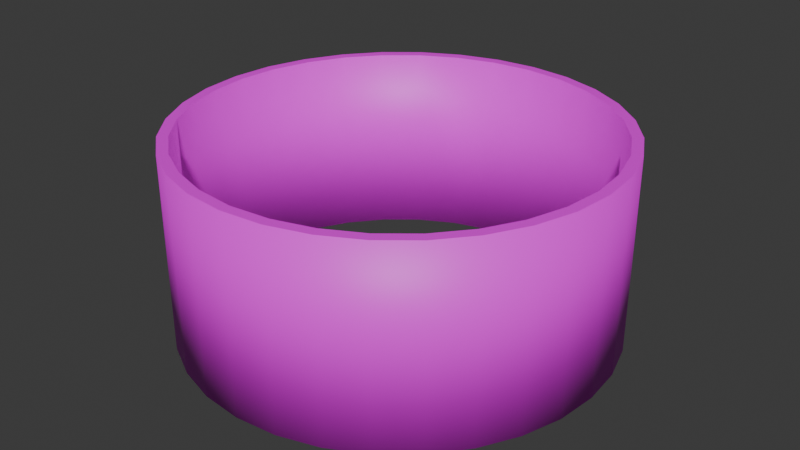 # Source: CylinderIceWall.blend  (saved by Blender 4.3.32; exported with 4.5.12 LTS)
import bpy
from mathutils import Matrix  # noqa: F401  (used for matrix-valued properties, if any)

bpy.ops.wm.read_factory_settings(use_empty=True)
scene = bpy.context.scene
scene.name = 'Scene'

# ---- collections
col_collection = bpy.data.collections.new('Collection'); scene.collection.children.link(col_collection)

# ---- images (referenced by path relative to the original .blend; pixels are not part of the script)
import os
ASSET_DIR = os.environ.get("B2B_ASSET_DIR", "")  # directory of the original .blend (textures are referenced by path, not embedded)
HERE = os.path.dirname(os.path.abspath(__file__))  # packed textures are extracted next to this script under _unpacked/

def load_image(name, relpath, width, height, colorspace="sRGB"):
    """Load a texture the original file referenced (path relative to the .blend, or extracted next to this script)."""
    p = next((c for c in (os.path.join(HERE, relpath), os.path.join(ASSET_DIR, relpath)) if relpath and os.path.exists(c)), "")
    if p:
        img = bpy.data.images.load(p, check_existing=True)
        img.name = name
    else:  # same state as the original file: an image datablock whose file is absent (Cycles renders it pink)
        img = bpy.data.images.new(name, width, height)
        img.source = "FILE"
        img.filepath = "//" + (relpath or name)
    img.colorspace_settings.name = colorspace
    return img
img_icetexture_jpg = load_image('IceTexture.jpg', 'IceTexture.jpg', 1024, 1024, 'sRGB')

# ---- materials (node trees are filled in below, after node groups)
mat_icewall = bpy.data.materials.new('IceWall')

# ---- material node trees
mat_icewall.use_nodes = True; mat_icewall.node_tree.nodes.clear()
_N = mat_icewall.node_tree.nodes; _L = mat_icewall.node_tree.links
n0 = _N.new('ShaderNodeBsdfPrincipled'); n0.name = 'Principled BSDF'; n0.location = (10, 300)
n1 = _N.new('ShaderNodeOutputMaterial'); n1.name = 'Material Output'; n1.location = (300, 300)
n2 = _N.new('ShaderNodeTexImage'); n2.name = 'Image Texture'; n2.location = (-280, 260)
n2.image = img_icetexture_jpg
_L.new(n0.outputs[0], n1.inputs[0])
_L.new(n2.outputs[0], n0.inputs[0])
n1.is_active_output = True

# ---- world
world_world = bpy.data.worlds.new('World'); scene.world = world_world
world_world.use_nodes = True; world_world.node_tree.nodes.clear()
_N = world_world.node_tree.nodes; _L = world_world.node_tree.links
n0 = _N.new('ShaderNodeOutputWorld'); n0.name = 'World Output'; n0.location = (300, 300)
n1 = _N.new('ShaderNodeBackground'); n1.name = 'Background'; n1.location = (10, 300)
n1.inputs[0].default_value = (0.05088, 0.05088, 0.05088, 1.0)
_L.new(n1.outputs[0], n0.inputs[0])
n0.is_active_output = True
world_world.color = (0.05088, 0.05088, 0.05088)
world_world.sun_shadow_jitter_overblur = 0.0

# ---- meshes
me_cylinder_011 = bpy.data.meshes.new('Cylinder.011')
me_cylinder_011.from_pydata([(0.0, 13.95, -12.56), (0.0, 13.95, 0.05518), (2.722, 13.69, -12.56), (2.722, 13.69, 0.05518), (5.34, 12.89, -12.56), (5.34, 12.89, 0.05518), (7.752, 11.6, -12.56), (7.752, 11.6, 0.05518), (9.867, 9.867, -12.56), (9.867, 9.867, 0.05518), (11.6, 7.752, -12.56), (11.6, 7.752, 0.05518), (12.89, 5.34, -12.56), (12.89, 5.34, 0.05518), (13.69, 2.722, -12.56), (13.69, 2.722, 0.05518), (13.95, -4.768e-07, -12.56), (13.95, -4.768e-07, 0.05518), (13.69, -2.722, -12.56), (13.69, -2.722, 0.05518), (12.89, -5.34, -12.56), (12.89, -5.34, 0.05518), (11.6, -7.752, -12.56), (11.6, -7.752, 0.05518), (9.867, -9.867, -12.56), (9.867, -9.867, 0.05518), (7.752, -11.6, -12.56), (7.752, -11.6, 0.05518), (5.34, -12.89, -12.56), (5.34, -12.89, 0.05518), (2.722, -13.69, -12.56), (2.722, -13.69, 0.05518), (0.0, -13.95, -12.56), (0.0, -13.95, 0.05518), (-2.722, -13.69, -12.56), (-2.722, -13.69, 0.05518), (-5.34, -12.89, -12.56), (-5.34, -12.89, 0.05518), (-7.752, -11.6, -12.56), (-7.752, -11.6, 0.05518), (-9.867, -9.867, -12.56), (-9.867, -9.867, 0.05518), (-11.6, -7.752, -12.56), (-11.6, -7.752, 0.05518), (-12.89, -5.34, -12.56), (-12.89, -5.34, 0.05518), (-13.69, -2.722, -12.56), (-13.69, -2.722, 0.05518), (-13.95, -4.768e-07, -12.56), (-13.95, -4.768e-07, 0.05518), (-13.69, 2.722, -12.56), (-13.69, 2.722, 0.05518), (-12.89, 5.34, -12.56), (-12.89, 5.34, 0.05518), (-11.6, 7.752, -12.56), (-11.6, 7.752, 0.05518), (-9.867, 9.867, -12.56), (-9.867, 9.867, 0.05518), (-7.752, 11.6, -12.56), (-7.752, 11.6, 0.05518), (-5.34, 12.89, -12.56), (-5.34, 12.89, 0.05518), (-2.722, 13.69, -12.56), (-2.722, 13.69, 0.05518), (-7.367, 11.03, 0.05518), (-5.074, 12.25, 0.05518), (-2.587, 13.0, 0.05518), (-13.0, -2.587, 0.05518), (-11.03, -7.367, 0.05518), (-12.25, -5.074, 0.05518), (2.587, -13.0, 0.05518), (7.367, -11.03, 0.05518), (5.074, -12.25, 0.05518), (11.03, 7.367, 0.05518), (13.0, 2.587, 0.05518), (12.25, 5.074, 0.05518), (-13.26, 1.192e-07, 0.05518), (-13.0, 2.587, 0.05518), (-11.03, 7.367, 0.05518), (-12.25, 5.074, 0.05518), (-9.376, 9.376, 0.05518), (-5.074, -12.25, 0.05518), (-7.367, -11.03, 0.05518), (-4.768e-07, 13.26, 0.05518), (2.587, 13.0, 0.05518), (-9.376, -9.376, 0.05518), (-4.768e-07, -13.26, 0.05518), (-2.587, -13.0, 0.05518), (7.367, 11.03, 0.05518), (5.074, 12.25, 0.05518), (11.03, -7.367, 0.05518), (9.376, 9.376, 0.05518), (13.0, -2.587, 0.05518), (13.26, 1.192e-07, 0.05518), (12.25, -5.074, 0.05518), (9.376, -9.376, 0.05518), (5.074, 12.25, -12.56), (9.376, 9.376, -12.56), (7.367, 11.03, -12.56), (9.376, -9.376, -12.56), (11.03, -7.367, -12.56), (12.25, -5.074, -12.56), (-9.376, -9.376, -12.56), (-7.367, -11.03, -12.56), (-5.074, -12.25, -12.56), (-12.25, 5.074, -12.56), (-9.376, 9.376, -12.56), (-11.03, 7.367, -12.56), (-2.587, 13.0, -12.56), (-4.768e-07, 13.26, -12.56), (5.074, -12.25, -12.56), (2.587, -13.0, -12.56), (2.587, 13.0, -12.56), (12.25, 5.074, -12.56), (11.03, 7.367, -12.56), (13.26, 1.192e-07, -12.56), (13.0, -2.587, -12.56), (13.0, 2.587, -12.56), (7.367, -11.03, -12.56), (-13.26, 1.192e-07, -12.56), (-13.0, -2.587, -12.56), (-13.0, 2.587, -12.56), (-11.03, -7.367, -12.56), (-12.25, -5.074, -12.56), (-5.074, 12.25, -12.56), (-7.367, 11.03, -12.56), (-4.768e-07, -13.26, -12.56), (-2.587, -13.0, -12.56)], [], [(0, 1, 3, 2), (2, 3, 5, 4), (4, 5, 7, 6), (6, 7, 9, 8), (8, 9, 11, 10), (10, 11, 13, 12), (12, 13, 15, 14), (14, 15, 17, 16), (16, 17, 19, 18), (18, 19, 21, 20), (20, 21, 23, 22), (22, 23, 25, 24), (24, 25, 27, 26), (26, 27, 29, 28), (28, 29, 31, 30), (30, 31, 33, 32), (32, 33, 35, 34), (34, 35, 37, 36), (36, 37, 39, 38), (38, 39, 41, 40), (40, 41, 43, 42), (42, 43, 45, 44), (44, 45, 47, 46), (46, 47, 49, 48), (48, 49, 51, 50), (50, 51, 53, 52), (52, 53, 55, 54), (54, 55, 57, 56), (56, 57, 59, 58), (58, 59, 61, 60), (60, 61, 63, 62), (62, 63, 1, 0), (65, 61, 59, 57, 55, 53, 51, 49, 47, 45, 43, 41, 39, 37, 35, 33, 31, 29, 72, 70, 86, 87, 81, 82, 85, 68, 69, 67, 76, 77, 79, 78, 80, 64), (29, 27, 25, 23, 21, 19, 17, 15, 13, 11, 9, 7, 5, 3, 1, 63, 61, 65, 66, 83, 84, 89, 88, 91, 73, 75, 74, 93, 92, 94, 90, 95, 71, 72), (30, 32, 34, 36, 38, 40, 42, 44, 46, 120, 123, 122, 102, 103, 104, 127, 126, 111), (120, 46, 48, 50, 52, 54, 56, 58, 60, 62, 0, 2, 4, 6, 8, 10, 12, 14, 16, 18, 20, 22, 24, 26, 28, 30, 111, 110, 118, 99, 100, 101, 116, 115, 117, 113, 114, 97, 98, 96, 112, 109, 108, 124, 125, 106, 107, 105, 121, 119), (112, 84, 83, 109), (96, 89, 84, 112), (98, 88, 89, 96), (97, 91, 88, 98), (73, 91, 97, 114), (75, 73, 114, 113), (74, 75, 113, 117), (93, 74, 117, 115), (92, 93, 115, 116), (94, 92, 116, 101), (90, 94, 101, 100), (95, 90, 100, 99), (71, 95, 99, 118), (72, 71, 118, 110), (70, 72, 110, 111), (86, 70, 111, 126), (87, 86, 126, 127), (81, 87, 127, 104), (82, 81, 104, 103), (85, 82, 103, 102), (122, 68, 85, 102), (123, 69, 68, 122), (120, 67, 69, 123), (119, 76, 67, 120), (121, 77, 76, 119), (105, 79, 77, 121), (107, 78, 79, 105), (106, 80, 78, 107), (125, 64, 80, 106), (124, 65, 64, 125), (108, 66, 65, 124), (109, 83, 66, 108)])
me_cylinder_011.polygons.foreach_set('use_smooth', [1, 1, 1, 1, 1, 1, 1, 1, 1, 1, 1, 1, 1, 1, 1, 1, 1, 1, 1, 1, 1, 1, 1, 1, 1, 1, 1, 1, 1, 1, 1, 1, 0, 0, 0, 0, 1, 1, 1, 1, 1, 1, 1, 1, 1, 1, 1, 1, 1, 1, 1, 1, 1, 1, 1, 1, 1, 1, 1, 1, 1, 1, 1, 1, 1, 1, 1, 1])
_uv = me_cylinder_011.uv_layers.new(name='UVMap')
_uv.uv.foreach_set('vector', [4.861, -0.001131, 4.861, 1.003, 4.589, 1.003, 4.589, -0.001131, 4.589, -0.001131, 4.589, 1.003, 4.316, 1.003, 4.316, -0.001131, 4.316, -0.001131, 4.316, 1.003, 4.044, 1.003, 4.044, -0.001131, 4.044, -0.001131, 4.044, 1.003, 3.771, 1.003, 3.771, -0.001131, 3.771, -0.001131, 3.771, 1.003, 3.498, 1.003, 3.498, -0.001131, 3.498, -0.001131, 3.498, 1.003, 3.226, 1.003, 3.226, -0.001131, 3.226, -0.001131, 3.226, 1.003, 2.953, 1.003, 2.953, -0.001131, 2.953, -0.001131, 2.953, 1.003, 2.681, 1.003, 2.681, -0.001131, 2.681, -0.001131, 2.681, 1.003, 2.408, 1.003, 2.408, -0.001131, 2.408, -0.001131, 2.408, 1.003, 2.135, 1.003, 2.135, -0.001131, 2.135, -0.001131, 2.135, 1.003, 1.863, 1.003, 1.863, -0.001131, 1.863, -0.001131, 1.863, 1.003, 1.59, 1.003, 1.59, -0.001131, 1.59, -0.001131, 1.59, 1.003, 1.318, 1.003, 1.318, -0.001131, 1.318, -0.001131, 1.318, 1.003, 1.045, 1.003, 1.045, -0.001131, 1.045, -0.001131, 1.045, 1.003, 0.7726, 1.003, 0.7726, -0.001131, 0.7726, -0.001131, 0.7726, 1.003, 0.5, 1.003, 0.5, -0.001131, 0.5, -0.001131, 0.5, 1.003, 0.2274, 1.003, 0.2274, -0.001131, 0.2274, -0.001131, 0.2274, 1.003, -0.04517, 1.003, -0.04517, -0.001131, -0.04517, -0.001131, -0.04517, 1.003, -0.3177, 1.003, -0.3177, -0.001131, -0.3177, -0.001131, -0.3177, 1.003, -0.5903, 1.003, -0.5903, -0.001131, -0.5903, -0.001131, -0.5903, 1.003, -0.8629, 1.003, -0.8629, -0.001131, -0.8629, -0.001131, -0.8629, 1.003, -1.135, 1.003, -1.135, -0.001131, -1.135, -0.001131, -1.135, 1.003, -1.408, 1.003, -1.408, -0.001131, -1.408, -0.001131, -1.408, 1.003, -1.681, 1.003, -1.681, -0.001131, -1.681, -0.001131, -1.681, 1.003, -1.953, 1.003, -1.953, -0.001131, -1.953, -0.001131, -1.953, 1.003, -2.226, 1.003, -2.226, -0.001131, -2.226, -0.001131, -2.226, 1.003, -2.498, 1.003, -2.498, -0.001131, -2.498, -0.001131, -2.498, 1.003, -2.771, 1.003, -2.771, -0.001131, -2.771, -0.001131, -2.771, 1.003, -3.044, 1.003, -3.044, -0.001131, -3.044, -0.001131, -3.044, 1.003, -3.316, 1.003, -3.316, -0.001131, -3.316, -0.001131, -3.316, 1.003, -3.589, 1.003, -3.589, -0.001131, -3.589, -0.001131, -3.589, 1.003, -3.861, 1.003, -3.861, -0.001131, -0.4406, 0.7389, -0.5093, 0.9047, -0.6318, 0.8392, -0.7392, 0.7511, -0.8273, 0.6437, -0.8928, 0.5212, -0.9331, 0.3882, -0.9467, 0.25, -0.9331, 0.1118, -0.8928, -0.02117, -0.8273, -0.1437, -0.7392, -0.2511, -0.6318, -0.3392, -0.5093, -0.4047, -0.3764, -0.445, -0.2381, -0.4586, -0.09988, -0.445, 0.03305, -0.4047, -0.03561, -0.2389, -0.1349, -0.269, -0.2381, -0.2792, -0.3414, -0.269, -0.4406, -0.2389, -0.5321, -0.19, -0.6123, -0.1242, -0.6781, -0.044, -0.727, 0.04749, -0.7571, 0.1468, -0.7673, 0.25, -0.7571, 0.3532, -0.727, 0.4525, -0.6781, 0.544, -0.6123, 0.6242, -0.5321, 0.69, 0.03305, -0.4047, 0.1556, -0.3392, 0.2629, -0.2511, 0.3511, -0.1437, 0.4165, -0.02117, 0.4569, 0.1118, 0.4705, 0.25, 0.4569, 0.3882, 0.4165, 0.5212, 0.3511, 0.6437, 0.2629, 0.7511, 0.1556, 0.8392, 0.03305, 0.9047, -0.09988, 0.945, -0.2381, 0.9586, -0.3764, 0.945, -0.5093, 0.9047, -0.4406, 0.7389, -0.3414, 0.769, -0.2381, 0.7792, -0.1349, 0.769, -0.03561, 0.7389, 0.05588, 0.69, 0.1361, 0.6242, 0.2019, 0.544, 0.2508, 0.4525, 0.2809, 0.3532, 0.2911, 0.25, 0.2809, 0.1468, 0.2508, 0.04749, 0.2019, -0.044, 0.1361, -0.1242, 0.05588, -0.19, -0.03561, -0.2389, 1.376, -0.445, 1.238, -0.4586, 1.1, -0.445, 0.967, -0.4047, 0.8444, -0.3392, 0.7371, -0.2511, 0.6489, -0.1437, 0.5835, -0.02117, 0.5431, 0.1118, 0.7191, 0.1468, 0.7492, 0.04749, 0.7981, -0.044, 0.8639, -0.1242, 0.9441, -0.19, 1.036, -0.2389, 1.135, -0.269, 1.238, -0.2792, 1.341, -0.269, 0.7191, 0.1468, 0.5431, 0.1118, 0.5295, 0.25, 0.5431, 0.3882, 0.5835, 0.5212, 0.6489, 0.6437, 0.7371, 0.7511, 0.8444, 0.8392, 0.967, 0.9047, 1.1, 0.945, 1.238, 0.9586, 1.376, 0.945, 1.509, 0.9047, 1.632, 0.8392, 1.739, 0.7511, 1.827, 0.6437, 1.893, 0.5212, 1.933, 0.3882, 1.947, 0.25, 1.933, 0.1118, 1.893, -0.02117, 1.827, -0.1437, 1.739, -0.2511, 1.632, -0.3392, 1.509, -0.4047, 1.376, -0.445, 1.341, -0.269, 1.441, -0.2389, 1.532, -0.19, 1.612, -0.1242, 1.678, -0.044, 1.727, 0.04749, 1.757, 0.1468, 1.767, 0.25, 1.757, 0.3532, 1.727, 0.4525, 1.678, 0.544, 1.612, 0.6242, 1.532, 0.69, 1.441, 0.7389, 1.341, 0.769, 1.238, 0.7792, 1.135, 0.769, 1.036, 0.7389, 0.9441, 0.69, 0.8639, 0.6242, 0.7981, 0.544, 0.7492, 0.4525, 0.7191, 0.3532, 0.7089, 0.25, 3.782, 0.001934, 3.782, 1.002, 4.001, 1.002, 4.001, 0.001934, 3.564, 0.001934, 3.564, 1.002, 3.782, 1.002, 3.782, 0.001934, 3.345, 0.001934, 3.345, 1.002, 3.564, 1.002, 3.564, 0.001934, 3.126, 0.001934, 3.126, 1.002, 3.345, 1.002, 3.345, 0.001934, 2.907, 1.002, 3.126, 1.002, 3.126, 0.001934, 2.907, 0.001934, 2.688, 1.002, 2.907, 1.002, 2.907, 0.001934, 2.688, 0.001934, 2.469, 1.002, 2.688, 1.002, 2.688, 0.001934, 2.469, 0.001934, 2.251, 1.002, 2.469, 1.002, 2.469, 0.001934, 2.251, 0.001934, 2.032, 1.002, 2.251, 1.002, 2.251, 0.001934, 2.032, 0.001934, 1.813, 1.002, 2.032, 1.002, 2.032, 0.001934, 1.813, 0.001934, 1.594, 1.002, 1.813, 1.002, 1.813, 0.001934, 1.594, 0.001934, 1.375, 1.002, 1.594, 1.002, 1.594, 0.001934, 1.375, 0.001934, 1.156, 1.002, 1.375, 1.002, 1.375, 0.001934, 1.156, 0.001934, 0.9376, 1.002, 1.156, 1.002, 1.156, 0.001934, 0.9376, 0.001934, 0.7188, 1.002, 0.9376, 1.002, 0.9376, 0.001934, 0.7188, 0.001934, 0.5, 1.002, 0.7188, 1.002, 0.7188, 0.001934, 0.5, 0.001934, 0.2812, 1.002, 0.5, 1.002, 0.5, 0.001934, 0.2812, 0.001934, 0.06235, 1.002, 0.2812, 1.002, 0.2812, 0.001934, 0.06235, 0.001934, -0.1565, 1.002, 0.06235, 1.002, 0.06235, 0.001934, -0.1565, 0.001934, -0.3753, 1.002, -0.1565, 1.002, -0.1565, 0.001934, -0.3753, 0.001934, -0.5941, 0.001934, -0.5941, 1.002, -0.3753, 1.002, -0.3753, 0.001934, -0.8129, 0.001934, -0.8129, 1.002, -0.5941, 1.002, -0.5941, 0.001934, -1.032, 0.001934, -1.032, 1.002, -0.8129, 1.002, -0.8129, 0.001934, -1.251, 0.001934, -1.251, 1.002, -1.032, 1.002, -1.032, 0.001934, -1.469, 0.001934, -1.469, 1.002, -1.251, 1.002, -1.251, 0.001934, -1.688, 0.001934, -1.688, 1.002, -1.469, 1.002, -1.469, 0.001934, -1.907, 0.001934, -1.907, 1.002, -1.688, 1.002, -1.688, 0.001934, -2.126, 0.001934, -2.126, 1.002, -1.907, 1.002, -1.907, 0.001934, -2.345, 0.001934, -2.345, 1.002, -2.126, 1.002, -2.126, 0.001934, -2.564, 0.001934, -2.564, 1.002, -2.345, 1.002, -2.345, 0.001934, -2.782, 0.001934, -2.782, 1.002, -2.564, 1.002, -2.564, 0.001934, -3.001, 0.001934, -3.001, 1.002, -2.782, 1.002, -2.782, 0.001934])
me_cylinder_011.materials.append(mat_icewall)
me_cylinder_011.update()

# ---- objects
ob_cylinder = bpy.data.objects.new('Cylinder', me_cylinder_011)

# ---- transforms, parenting, visibility, modifiers, constraints
ob_cylinder.location = (0.0, 0.0, 0.0)

# ---- collection membership
col_collection.objects.link(ob_cylinder)

# ---- scene / render settings (as saved in the file)
scene.frame_start = 1; scene.frame_end = 250; scene.frame_set(1)
scene.render.engine = 'BLENDER_EEVEE_NEXT'
bpy.context.view_layer.update()

# ---- added for rendering (the .blend has no active camera and no usable light): camera, sun
cam_auto = bpy.data.cameras.new('AutoCamera')
cam_auto.lens = 50.0
cam_auto.sensor_width = 36.0
cam_auto.clip_end = 1000.0
ob_auto_camera = bpy.data.objects.new('AutoCamera', cam_auto)
scene.collection.objects.link(ob_auto_camera)
ob_auto_camera.location = (38.3353, -46.0024, 24.4163)
ob_auto_camera.rotation_euler = (1.09748, -7.21219e-08, 0.694738)
scene.camera = ob_auto_camera
light_auto_sun = bpy.data.lights.new('AutoSun', 'SUN')
light_auto_sun.energy = 3.0
light_auto_sun.angle = 0.0523599
ob_auto_sun = bpy.data.objects.new('AutoSun', light_auto_sun)
scene.collection.objects.link(ob_auto_sun)
ob_auto_sun.rotation_euler = (0.872665, 0.174533, 0.523599)
bpy.context.view_layer.update()
